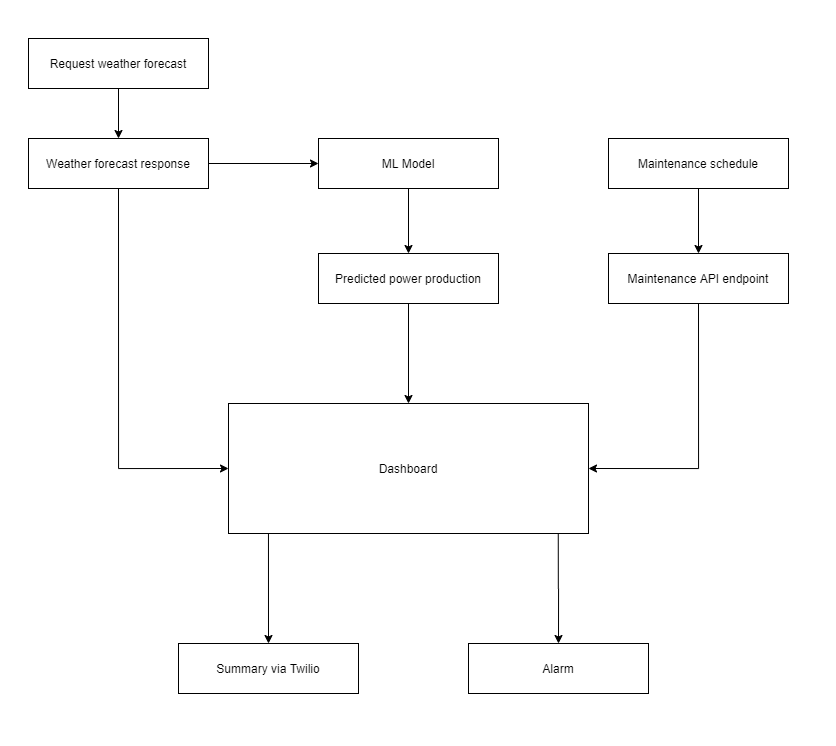

The diagram above was exported from draw.io. Its source (the exported page's mxGraphModel, read from the mxfile embedded in the PNG):
<mxGraphModel dx="1955" dy="2020" grid="1" gridSize="10" guides="1" tooltips="1" connect="1" arrows="1" fold="1" page="1" pageScale="1" pageWidth="827" pageHeight="1169" math="0" shadow="0">
  <root>
    <mxCell id="0" />
    <mxCell id="1" parent="0" />
    <mxCell id="i6nukDrtfA_i29F0HHb7-1" value="" style="rounded=0;whiteSpace=wrap;html=1;align=left;" vertex="1" parent="1">
      <mxGeometry x="480" y="-130" width="840" height="610" as="geometry" />
    </mxCell>
    <mxCell id="i6nukDrtfA_i29F0HHb7-2" value="Predict amount of power that can be generated in a day, to provide information to a grid provider" style="text;html=1;align=left;verticalAlign=middle;resizable=0;points=[];autosize=1;" vertex="1" parent="1">
      <mxGeometry x="460" y="-160" width="530" height="20" as="geometry" />
    </mxCell>
    <mxCell id="i6nukDrtfA_i29F0HHb7-3" value="" style="rounded=0;whiteSpace=wrap;html=1;" vertex="1" parent="1">
      <mxGeometry x="530" y="-70" width="340" height="410" as="geometry" />
    </mxCell>
    <mxCell id="i6nukDrtfA_i29F0HHb7-4" value="Solar farm" style="text;html=1;align=left;verticalAlign=middle;resizable=0;points=[];autosize=1;" vertex="1" parent="1">
      <mxGeometry x="530" y="-100" width="70" height="20" as="geometry" />
    </mxCell>
    <mxCell id="i6nukDrtfA_i29F0HHb7-7" value="" style="rounded=0;whiteSpace=wrap;html=1;" vertex="1" parent="1">
      <mxGeometry x="550" y="-50" width="300" height="80" as="geometry" />
    </mxCell>
    <mxCell id="i6nukDrtfA_i29F0HHb7-8" value="Weather forecast" style="text;html=1;align=left;verticalAlign=middle;resizable=0;points=[];autosize=1;" vertex="1" parent="1">
      <mxGeometry x="560" y="-41" width="110" height="20" as="geometry" />
    </mxCell>
    <mxCell id="i6nukDrtfA_i29F0HHb7-11" value="" style="rounded=0;whiteSpace=wrap;html=1;" vertex="1" parent="1">
      <mxGeometry x="550" y="50" width="300" height="80" as="geometry" />
    </mxCell>
    <mxCell id="i6nukDrtfA_i29F0HHb7-12" value="Power forecast" style="text;html=1;align=left;verticalAlign=middle;resizable=0;points=[];autosize=1;" vertex="1" parent="1">
      <mxGeometry x="560" y="59" width="100" height="20" as="geometry" />
    </mxCell>
    <mxCell id="i6nukDrtfA_i29F0HHb7-13" value="" style="rounded=0;whiteSpace=wrap;html=1;" vertex="1" parent="1">
      <mxGeometry x="550" y="150" width="300" height="80" as="geometry" />
    </mxCell>
    <mxCell id="i6nukDrtfA_i29F0HHb7-14" value="Maintenance forecast" style="text;html=1;align=left;verticalAlign=middle;resizable=0;points=[];autosize=1;" vertex="1" parent="1">
      <mxGeometry x="560" y="159" width="130" height="20" as="geometry" />
    </mxCell>
    <mxCell id="i6nukDrtfA_i29F0HHb7-17" value="" style="shape=flexArrow;endArrow=classic;html=1;" edge="1" parent="1">
      <mxGeometry width="50" height="50" relative="1" as="geometry">
        <mxPoint x="699.5" y="240" as="sourcePoint" />
        <mxPoint x="700" y="290" as="targetPoint" />
      </mxGeometry>
    </mxCell>
    <mxCell id="i6nukDrtfA_i29F0HHb7-18" value="Total Power per Farm" style="text;html=1;align=left;verticalAlign=middle;resizable=0;points=[];autosize=1;" vertex="1" parent="1">
      <mxGeometry x="635" y="302" width="130" height="20" as="geometry" />
    </mxCell>
    <mxCell id="i6nukDrtfA_i29F0HHb7-19" value="" style="rounded=0;whiteSpace=wrap;html=1;" vertex="1" parent="1">
      <mxGeometry x="930" y="-70" width="340" height="410" as="geometry" />
    </mxCell>
    <mxCell id="i6nukDrtfA_i29F0HHb7-20" value="Wind farm" style="text;html=1;align=left;verticalAlign=middle;resizable=0;points=[];autosize=1;" vertex="1" parent="1">
      <mxGeometry x="930" y="-100" width="70" height="20" as="geometry" />
    </mxCell>
    <mxCell id="i6nukDrtfA_i29F0HHb7-21" value="" style="rounded=0;whiteSpace=wrap;html=1;" vertex="1" parent="1">
      <mxGeometry x="950" y="-50" width="300" height="80" as="geometry" />
    </mxCell>
    <mxCell id="i6nukDrtfA_i29F0HHb7-22" value="Weather forecast" style="text;html=1;align=left;verticalAlign=middle;resizable=0;points=[];autosize=1;" vertex="1" parent="1">
      <mxGeometry x="960" y="-41" width="110" height="20" as="geometry" />
    </mxCell>
    <mxCell id="i6nukDrtfA_i29F0HHb7-23" value="" style="rounded=0;whiteSpace=wrap;html=1;" vertex="1" parent="1">
      <mxGeometry x="950" y="50" width="300" height="80" as="geometry" />
    </mxCell>
    <mxCell id="i6nukDrtfA_i29F0HHb7-24" value="Power forecast" style="text;html=1;align=left;verticalAlign=middle;resizable=0;points=[];autosize=1;" vertex="1" parent="1">
      <mxGeometry x="960" y="59" width="100" height="20" as="geometry" />
    </mxCell>
    <mxCell id="i6nukDrtfA_i29F0HHb7-25" value="" style="rounded=0;whiteSpace=wrap;html=1;" vertex="1" parent="1">
      <mxGeometry x="950" y="150" width="300" height="80" as="geometry" />
    </mxCell>
    <mxCell id="i6nukDrtfA_i29F0HHb7-26" value="Maintenance forecast" style="text;html=1;align=left;verticalAlign=middle;resizable=0;points=[];autosize=1;" vertex="1" parent="1">
      <mxGeometry x="960" y="159" width="130" height="20" as="geometry" />
    </mxCell>
    <mxCell id="i6nukDrtfA_i29F0HHb7-27" value="" style="shape=flexArrow;endArrow=classic;html=1;" edge="1" parent="1">
      <mxGeometry width="50" height="50" relative="1" as="geometry">
        <mxPoint x="1099.5" y="240" as="sourcePoint" />
        <mxPoint x="1100" y="290" as="targetPoint" />
      </mxGeometry>
    </mxCell>
    <mxCell id="i6nukDrtfA_i29F0HHb7-29" value="Total Power per Farm" style="text;html=1;align=left;verticalAlign=middle;resizable=0;points=[];autosize=1;" vertex="1" parent="1">
      <mxGeometry x="1035" y="302" width="130" height="20" as="geometry" />
    </mxCell>
    <mxCell id="i6nukDrtfA_i29F0HHb7-31" value="" style="shape=image;html=1;verticalAlign=top;verticalLabelPosition=bottom;labelBackgroundColor=#ffffff;imageAspect=0;aspect=fixed;image=https://cdn4.iconfinder.com/data/icons/ionicons/512/icon-plus-128.png" vertex="1" parent="1">
      <mxGeometry x="877.5" y="370" width="45" height="45" as="geometry" />
    </mxCell>
    <mxCell id="i6nukDrtfA_i29F0HHb7-32" value="Total Power" style="text;html=1;align=left;verticalAlign=middle;resizable=0;points=[];autosize=1;fontSize=24;" vertex="1" parent="1">
      <mxGeometry x="832" y="430" width="140" height="30" as="geometry" />
    </mxCell>
    <mxCell id="i6nukDrtfA_i29F0HHb7-53" style="edgeStyle=orthogonalEdgeStyle;rounded=0;orthogonalLoop=1;jettySize=auto;html=1;exitX=0.111;exitY=1;exitDx=0;exitDy=0;entryX=0.5;entryY=0;entryDx=0;entryDy=0;fontSize=24;exitPerimeter=0;" edge="1" parent="1" source="i6nukDrtfA_i29F0HHb7-33" target="i6nukDrtfA_i29F0HHb7-52">
      <mxGeometry relative="1" as="geometry" />
    </mxCell>
    <mxCell id="i6nukDrtfA_i29F0HHb7-55" style="edgeStyle=orthogonalEdgeStyle;rounded=0;orthogonalLoop=1;jettySize=auto;html=1;entryX=0.5;entryY=0;entryDx=0;entryDy=0;fontSize=24;exitX=0.916;exitY=1.003;exitDx=0;exitDy=0;exitPerimeter=0;" edge="1" parent="1" source="i6nukDrtfA_i29F0HHb7-33" target="i6nukDrtfA_i29F0HHb7-54">
      <mxGeometry relative="1" as="geometry" />
    </mxCell>
    <mxCell id="i6nukDrtfA_i29F0HHb7-33" value="Dashboard" style="rounded=0;whiteSpace=wrap;html=1;" vertex="1" parent="1">
      <mxGeometry x="1830" y="380" width="360" height="130" as="geometry" />
    </mxCell>
    <mxCell id="i6nukDrtfA_i29F0HHb7-40" style="edgeStyle=orthogonalEdgeStyle;rounded=0;orthogonalLoop=1;jettySize=auto;html=1;exitX=0.5;exitY=1;exitDx=0;exitDy=0;entryX=0.5;entryY=0;entryDx=0;entryDy=0;fontSize=24;" edge="1" parent="1" source="i6nukDrtfA_i29F0HHb7-35" target="i6nukDrtfA_i29F0HHb7-38">
      <mxGeometry relative="1" as="geometry" />
    </mxCell>
    <mxCell id="i6nukDrtfA_i29F0HHb7-35" value="&lt;span style=&quot;text-align: left&quot;&gt;Request weather forecast&lt;/span&gt;" style="rounded=0;whiteSpace=wrap;html=1;" vertex="1" parent="1">
      <mxGeometry x="1630" y="15" width="180" height="50" as="geometry" />
    </mxCell>
    <mxCell id="i6nukDrtfA_i29F0HHb7-42" style="edgeStyle=orthogonalEdgeStyle;rounded=0;orthogonalLoop=1;jettySize=auto;html=1;exitX=0.5;exitY=1;exitDx=0;exitDy=0;entryX=0;entryY=0.5;entryDx=0;entryDy=0;fontSize=24;" edge="1" parent="1" source="i6nukDrtfA_i29F0HHb7-38" target="i6nukDrtfA_i29F0HHb7-33">
      <mxGeometry relative="1" as="geometry" />
    </mxCell>
    <mxCell id="i6nukDrtfA_i29F0HHb7-44" style="edgeStyle=orthogonalEdgeStyle;rounded=0;orthogonalLoop=1;jettySize=auto;html=1;entryX=0;entryY=0.5;entryDx=0;entryDy=0;fontSize=24;" edge="1" parent="1" source="i6nukDrtfA_i29F0HHb7-38" target="i6nukDrtfA_i29F0HHb7-43">
      <mxGeometry relative="1" as="geometry" />
    </mxCell>
    <mxCell id="i6nukDrtfA_i29F0HHb7-38" value="&lt;span style=&quot;text-align: left&quot;&gt;Weather forecast response&lt;/span&gt;" style="rounded=0;whiteSpace=wrap;html=1;" vertex="1" parent="1">
      <mxGeometry x="1630" y="115" width="180" height="50" as="geometry" />
    </mxCell>
    <mxCell id="i6nukDrtfA_i29F0HHb7-46" style="edgeStyle=orthogonalEdgeStyle;rounded=0;orthogonalLoop=1;jettySize=auto;html=1;exitX=0.5;exitY=1;exitDx=0;exitDy=0;fontSize=24;" edge="1" parent="1" source="i6nukDrtfA_i29F0HHb7-43" target="i6nukDrtfA_i29F0HHb7-45">
      <mxGeometry relative="1" as="geometry" />
    </mxCell>
    <mxCell id="i6nukDrtfA_i29F0HHb7-43" value="&lt;span style=&quot;text-align: left&quot;&gt;ML Model&lt;/span&gt;" style="rounded=0;whiteSpace=wrap;html=1;" vertex="1" parent="1">
      <mxGeometry x="1920" y="115" width="180" height="50" as="geometry" />
    </mxCell>
    <mxCell id="i6nukDrtfA_i29F0HHb7-47" style="edgeStyle=orthogonalEdgeStyle;rounded=0;orthogonalLoop=1;jettySize=auto;html=1;exitX=0.5;exitY=1;exitDx=0;exitDy=0;fontSize=24;" edge="1" parent="1" source="i6nukDrtfA_i29F0HHb7-45" target="i6nukDrtfA_i29F0HHb7-33">
      <mxGeometry relative="1" as="geometry" />
    </mxCell>
    <mxCell id="i6nukDrtfA_i29F0HHb7-45" value="&lt;span style=&quot;text-align: left&quot;&gt;Predicted power production&lt;/span&gt;" style="rounded=0;whiteSpace=wrap;html=1;" vertex="1" parent="1">
      <mxGeometry x="1920" y="230" width="180" height="50" as="geometry" />
    </mxCell>
    <mxCell id="i6nukDrtfA_i29F0HHb7-49" style="edgeStyle=orthogonalEdgeStyle;rounded=0;orthogonalLoop=1;jettySize=auto;html=1;entryX=1;entryY=0.5;entryDx=0;entryDy=0;fontSize=24;exitX=0.5;exitY=1;exitDx=0;exitDy=0;" edge="1" parent="1" source="i6nukDrtfA_i29F0HHb7-48" target="i6nukDrtfA_i29F0HHb7-33">
      <mxGeometry relative="1" as="geometry" />
    </mxCell>
    <mxCell id="i6nukDrtfA_i29F0HHb7-48" value="&lt;span style=&quot;text-align: left&quot;&gt;Maintenance API endpoint&lt;/span&gt;" style="rounded=0;whiteSpace=wrap;html=1;" vertex="1" parent="1">
      <mxGeometry x="2210" y="230" width="180" height="50" as="geometry" />
    </mxCell>
    <mxCell id="i6nukDrtfA_i29F0HHb7-51" style="edgeStyle=orthogonalEdgeStyle;rounded=0;orthogonalLoop=1;jettySize=auto;html=1;exitX=0.5;exitY=1;exitDx=0;exitDy=0;entryX=0.5;entryY=0;entryDx=0;entryDy=0;fontSize=24;" edge="1" parent="1" source="i6nukDrtfA_i29F0HHb7-50" target="i6nukDrtfA_i29F0HHb7-48">
      <mxGeometry relative="1" as="geometry" />
    </mxCell>
    <mxCell id="i6nukDrtfA_i29F0HHb7-50" value="&lt;span style=&quot;text-align: left&quot;&gt;Maintenance schedule&lt;/span&gt;" style="rounded=0;whiteSpace=wrap;html=1;" vertex="1" parent="1">
      <mxGeometry x="2210" y="115" width="180" height="50" as="geometry" />
    </mxCell>
    <mxCell id="i6nukDrtfA_i29F0HHb7-52" value="&lt;span style=&quot;text-align: left&quot;&gt;Summary via Twilio&lt;/span&gt;" style="rounded=0;whiteSpace=wrap;html=1;" vertex="1" parent="1">
      <mxGeometry x="1780" y="620" width="180" height="50" as="geometry" />
    </mxCell>
    <mxCell id="i6nukDrtfA_i29F0HHb7-54" value="&lt;span style=&quot;text-align: left&quot;&gt;Alarm&lt;/span&gt;" style="rounded=0;whiteSpace=wrap;html=1;" vertex="1" parent="1">
      <mxGeometry x="2070" y="620" width="180" height="50" as="geometry" />
    </mxCell>
  </root>
</mxGraphModel>